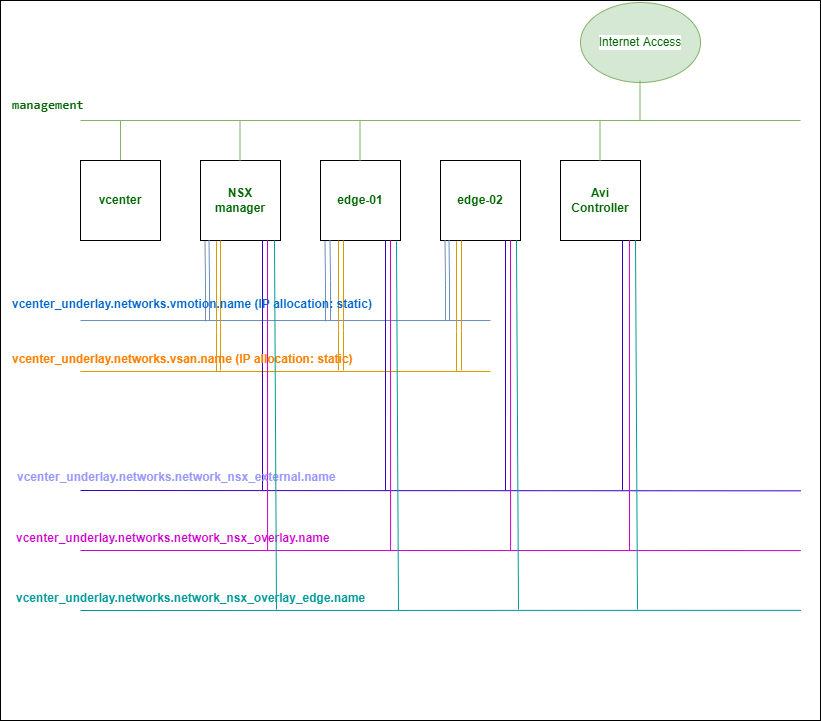

The diagram above was exported from draw.io. Its source (the exported page's mxGraphModel, read from the mxfile embedded in the PNG):
<mxGraphModel dx="813" dy="454" grid="1" gridSize="10" guides="1" tooltips="1" connect="1" arrows="1" fold="1" page="1" pageScale="1" pageWidth="827" pageHeight="1169" math="0" shadow="0">
  <root>
    <mxCell id="0" />
    <mxCell id="1" parent="0" />
    <mxCell id="NUvTVjuGLZdh_kb7xKJ0-16" value="" style="rounded=0;whiteSpace=wrap;html=1;" parent="1" vertex="1">
      <mxGeometry width="820" height="720" as="geometry" />
    </mxCell>
    <mxCell id="0uZdqhv0GIq38JB6qtti-1" value="" style="endArrow=none;html=1;rounded=0;fillColor=#d5e8d4;strokeColor=#82b366;" parent="1" edge="1">
      <mxGeometry width="50" height="50" relative="1" as="geometry">
        <mxPoint x="80" y="120" as="sourcePoint" />
        <mxPoint x="800" y="120" as="targetPoint" />
      </mxGeometry>
    </mxCell>
    <mxCell id="0uZdqhv0GIq38JB6qtti-13" style="edgeStyle=orthogonalEdgeStyle;rounded=0;orthogonalLoop=1;jettySize=auto;html=1;exitX=0.5;exitY=0;exitDx=0;exitDy=0;fontColor=#006600;endArrow=none;endFill=0;fillColor=#d5e8d4;strokeColor=#82b366;" parent="1" source="0uZdqhv0GIq38JB6qtti-3" edge="1">
      <mxGeometry relative="1" as="geometry">
        <mxPoint x="120" y="120" as="targetPoint" />
      </mxGeometry>
    </mxCell>
    <mxCell id="0uZdqhv0GIq38JB6qtti-3" value="&lt;b&gt;vcenter&lt;/b&gt;" style="whiteSpace=wrap;html=1;aspect=fixed;labelBackgroundColor=#FFFFFF;fontColor=#006600;" parent="1" vertex="1">
      <mxGeometry x="80" y="160" width="80" height="80" as="geometry" />
    </mxCell>
    <mxCell id="0uZdqhv0GIq38JB6qtti-4" value="&lt;b&gt;NSX manager&lt;/b&gt;" style="whiteSpace=wrap;html=1;aspect=fixed;labelBackgroundColor=#FFFFFF;fontColor=#006600;" parent="1" vertex="1">
      <mxGeometry x="200" y="160" width="80" height="80" as="geometry" />
    </mxCell>
    <mxCell id="0uZdqhv0GIq38JB6qtti-5" value="&lt;b&gt;edge-01&lt;/b&gt;" style="whiteSpace=wrap;html=1;aspect=fixed;labelBackgroundColor=#FFFFFF;fontColor=#006600;" parent="1" vertex="1">
      <mxGeometry x="320" y="160" width="80" height="80" as="geometry" />
    </mxCell>
    <mxCell id="0uZdqhv0GIq38JB6qtti-6" value="&lt;b&gt;edge-02&lt;/b&gt;" style="whiteSpace=wrap;html=1;aspect=fixed;labelBackgroundColor=#FFFFFF;fontColor=#006600;" parent="1" vertex="1">
      <mxGeometry x="440" y="160" width="80" height="80" as="geometry" />
    </mxCell>
    <mxCell id="0uZdqhv0GIq38JB6qtti-7" value="&lt;b&gt;Avi Controller&lt;/b&gt;&lt;span&gt;&lt;b&gt;&lt;br&gt;&lt;/b&gt;&lt;/span&gt;" style="whiteSpace=wrap;html=1;aspect=fixed;labelBackgroundColor=#FFFFFF;fontColor=#006600;" parent="1" vertex="1">
      <mxGeometry x="560" y="160" width="80" height="80" as="geometry" />
    </mxCell>
    <mxCell id="0uZdqhv0GIq38JB6qtti-8" value="" style="endArrow=none;html=1;rounded=0;fillColor=#dae8fc;strokeColor=#6c8ebf;" parent="1" edge="1">
      <mxGeometry width="50" height="50" relative="1" as="geometry">
        <mxPoint x="80" y="320" as="sourcePoint" />
        <mxPoint x="490" y="320" as="targetPoint" />
      </mxGeometry>
    </mxCell>
    <mxCell id="0uZdqhv0GIq38JB6qtti-14" style="edgeStyle=orthogonalEdgeStyle;rounded=0;orthogonalLoop=1;jettySize=auto;html=1;exitX=0.5;exitY=0;exitDx=0;exitDy=0;fontColor=#006600;endArrow=none;endFill=0;fillColor=#d5e8d4;strokeColor=#82b366;" parent="1" edge="1">
      <mxGeometry relative="1" as="geometry">
        <mxPoint x="239.5" y="120" as="targetPoint" />
        <mxPoint x="239.5" y="160" as="sourcePoint" />
      </mxGeometry>
    </mxCell>
    <mxCell id="0uZdqhv0GIq38JB6qtti-15" style="edgeStyle=orthogonalEdgeStyle;rounded=0;orthogonalLoop=1;jettySize=auto;html=1;exitX=0.5;exitY=0;exitDx=0;exitDy=0;fontColor=#006600;endArrow=none;endFill=0;fillColor=#d5e8d4;strokeColor=#82b366;" parent="1" edge="1">
      <mxGeometry relative="1" as="geometry">
        <mxPoint x="359.5" y="120" as="targetPoint" />
        <mxPoint x="359.5" y="160" as="sourcePoint" />
      </mxGeometry>
    </mxCell>
    <mxCell id="0uZdqhv0GIq38JB6qtti-17" style="edgeStyle=orthogonalEdgeStyle;rounded=0;orthogonalLoop=1;jettySize=auto;html=1;exitX=0.5;exitY=0;exitDx=0;exitDy=0;fontColor=#006600;endArrow=none;endFill=0;fillColor=#d5e8d4;strokeColor=#82b366;" parent="1" edge="1">
      <mxGeometry relative="1" as="geometry">
        <mxPoint x="599.5" y="120" as="targetPoint" />
        <mxPoint x="599.5" y="160" as="sourcePoint" />
      </mxGeometry>
    </mxCell>
    <mxCell id="0uZdqhv0GIq38JB6qtti-18" value="&lt;div style=&quot;text-align: center&quot;&gt;&lt;font face=&quot;jetbrains mono, monospace&quot;&gt;&lt;span style=&quot;font-size: 13.0667px ; background-color: rgb(255 , 255 , 255)&quot;&gt;&lt;b&gt;management&lt;/b&gt;&lt;/span&gt;&lt;/font&gt;&lt;/div&gt;" style="text;whiteSpace=wrap;html=1;fontColor=#006600;" parent="1" vertex="1">
      <mxGeometry x="10" y="90" width="540" height="30" as="geometry" />
    </mxCell>
    <mxCell id="0uZdqhv0GIq38JB6qtti-21" style="edgeStyle=orthogonalEdgeStyle;rounded=0;orthogonalLoop=1;jettySize=auto;html=1;fontColor=#006600;endArrow=none;endFill=0;fillColor=#dae8fc;strokeColor=#6c8ebf;" parent="1" edge="1">
      <mxGeometry relative="1" as="geometry">
        <mxPoint x="208.5" y="240" as="targetPoint" />
        <mxPoint x="209" y="320" as="sourcePoint" />
        <Array as="points">
          <mxPoint x="209" y="280" />
        </Array>
      </mxGeometry>
    </mxCell>
    <mxCell id="0uZdqhv0GIq38JB6qtti-22" style="edgeStyle=orthogonalEdgeStyle;rounded=0;orthogonalLoop=1;jettySize=auto;html=1;fontColor=#006600;endArrow=none;endFill=0;fillColor=#dae8fc;strokeColor=#6c8ebf;" parent="1" edge="1">
      <mxGeometry relative="1" as="geometry">
        <mxPoint x="329.5" y="240" as="targetPoint" />
        <mxPoint x="330" y="320" as="sourcePoint" />
        <Array as="points">
          <mxPoint x="330" y="280" />
        </Array>
      </mxGeometry>
    </mxCell>
    <mxCell id="0uZdqhv0GIq38JB6qtti-23" style="edgeStyle=orthogonalEdgeStyle;rounded=0;orthogonalLoop=1;jettySize=auto;html=1;fontColor=#006600;endArrow=none;endFill=0;fillColor=#dae8fc;strokeColor=#6c8ebf;" parent="1" edge="1">
      <mxGeometry relative="1" as="geometry">
        <mxPoint x="444.5" y="240" as="targetPoint" />
        <mxPoint x="445" y="320" as="sourcePoint" />
        <Array as="points">
          <mxPoint x="445" y="280" />
        </Array>
      </mxGeometry>
    </mxCell>
    <mxCell id="0uZdqhv0GIq38JB6qtti-25" value="" style="endArrow=none;html=1;rounded=0;fillColor=#ffe6cc;strokeColor=#d79b00;" parent="1" edge="1">
      <mxGeometry width="50" height="50" relative="1" as="geometry">
        <mxPoint x="80" y="371" as="sourcePoint" />
        <mxPoint x="490" y="371" as="targetPoint" />
      </mxGeometry>
    </mxCell>
    <mxCell id="0uZdqhv0GIq38JB6qtti-36" value="&lt;font color=&quot;#006600&quot;&gt;Internet Access&lt;/font&gt;" style="ellipse;whiteSpace=wrap;html=1;labelBackgroundColor=#FFFFFF;fillColor=#d5e8d4;strokeColor=#82b366;" parent="1" vertex="1">
      <mxGeometry x="580" y="2" width="120" height="80" as="geometry" />
    </mxCell>
    <mxCell id="0uZdqhv0GIq38JB6qtti-37" style="edgeStyle=orthogonalEdgeStyle;rounded=0;orthogonalLoop=1;jettySize=auto;html=1;exitX=0.5;exitY=0;exitDx=0;exitDy=0;fontColor=#006600;endArrow=none;endFill=0;fillColor=#d5e8d4;strokeColor=#82b366;" parent="1" edge="1">
      <mxGeometry relative="1" as="geometry">
        <mxPoint x="639.5" y="80" as="targetPoint" />
        <mxPoint x="639.5" y="120" as="sourcePoint" />
      </mxGeometry>
    </mxCell>
    <mxCell id="mxsjpV2a6uDIbQQoqyXD-5" style="edgeStyle=orthogonalEdgeStyle;rounded=0;orthogonalLoop=1;jettySize=auto;html=1;fontColor=#006600;endArrow=none;endFill=0;fillColor=#ffe6cc;strokeColor=#d79b00;entryX=0.75;entryY=1;entryDx=0;entryDy=0;" edge="1" parent="1">
      <mxGeometry relative="1" as="geometry">
        <mxPoint x="461" y="240" as="targetPoint" />
        <mxPoint x="461" y="370" as="sourcePoint" />
        <Array as="points">
          <mxPoint x="461" y="330" />
          <mxPoint x="461" y="330" />
        </Array>
      </mxGeometry>
    </mxCell>
    <mxCell id="mxsjpV2a6uDIbQQoqyXD-6" style="edgeStyle=orthogonalEdgeStyle;rounded=0;orthogonalLoop=1;jettySize=auto;html=1;fontColor=#006600;endArrow=none;endFill=0;fillColor=#ffe6cc;strokeColor=#d79b00;entryX=0.75;entryY=1;entryDx=0;entryDy=0;" edge="1" parent="1">
      <mxGeometry relative="1" as="geometry">
        <mxPoint x="343" y="240" as="targetPoint" />
        <mxPoint x="343" y="370" as="sourcePoint" />
        <Array as="points">
          <mxPoint x="343" y="330" />
          <mxPoint x="343" y="330" />
        </Array>
      </mxGeometry>
    </mxCell>
    <mxCell id="mxsjpV2a6uDIbQQoqyXD-7" style="edgeStyle=orthogonalEdgeStyle;rounded=0;orthogonalLoop=1;jettySize=auto;html=1;fontColor=#006600;endArrow=none;endFill=0;fillColor=#ffe6cc;strokeColor=#d79b00;entryX=0.75;entryY=1;entryDx=0;entryDy=0;" edge="1" parent="1">
      <mxGeometry relative="1" as="geometry">
        <mxPoint x="220" y="240" as="targetPoint" />
        <mxPoint x="220" y="370" as="sourcePoint" />
        <Array as="points">
          <mxPoint x="220" y="330" />
          <mxPoint x="220" y="330" />
        </Array>
      </mxGeometry>
    </mxCell>
    <mxCell id="mxsjpV2a6uDIbQQoqyXD-14" style="edgeStyle=orthogonalEdgeStyle;rounded=0;orthogonalLoop=1;jettySize=auto;html=1;fontColor=#006600;endArrow=none;endFill=0;fillColor=#dae8fc;strokeColor=#6c8ebf;" edge="1" parent="1">
      <mxGeometry relative="1" as="geometry">
        <mxPoint x="204.5" y="240.9999999999999" as="targetPoint" />
        <mxPoint x="205" y="320.9999999999999" as="sourcePoint" />
        <Array as="points">
          <mxPoint x="205" y="281" />
        </Array>
      </mxGeometry>
    </mxCell>
    <mxCell id="mxsjpV2a6uDIbQQoqyXD-15" style="edgeStyle=orthogonalEdgeStyle;rounded=0;orthogonalLoop=1;jettySize=auto;html=1;fontColor=#006600;endArrow=none;endFill=0;fillColor=#ffe6cc;strokeColor=#d79b00;entryX=0.75;entryY=1;entryDx=0;entryDy=0;" edge="1" parent="1">
      <mxGeometry relative="1" as="geometry">
        <mxPoint x="216" y="240.9999999999999" as="targetPoint" />
        <mxPoint x="216" y="371" as="sourcePoint" />
        <Array as="points">
          <mxPoint x="216" y="331" />
          <mxPoint x="216" y="331" />
        </Array>
      </mxGeometry>
    </mxCell>
    <mxCell id="mxsjpV2a6uDIbQQoqyXD-16" style="edgeStyle=orthogonalEdgeStyle;rounded=0;orthogonalLoop=1;jettySize=auto;html=1;fontColor=#006600;endArrow=none;endFill=0;fillColor=#dae8fc;strokeColor=#6c8ebf;" edge="1" parent="1">
      <mxGeometry relative="1" as="geometry">
        <mxPoint x="324.5" y="240.9999999999999" as="targetPoint" />
        <mxPoint x="325" y="320.9999999999999" as="sourcePoint" />
        <Array as="points">
          <mxPoint x="325" y="281" />
        </Array>
      </mxGeometry>
    </mxCell>
    <mxCell id="mxsjpV2a6uDIbQQoqyXD-17" style="edgeStyle=orthogonalEdgeStyle;rounded=0;orthogonalLoop=1;jettySize=auto;html=1;fontColor=#006600;endArrow=none;endFill=0;fillColor=#ffe6cc;strokeColor=#d79b00;entryX=0.75;entryY=1;entryDx=0;entryDy=0;" edge="1" parent="1">
      <mxGeometry relative="1" as="geometry">
        <mxPoint x="338" y="239.9999999999999" as="targetPoint" />
        <mxPoint x="338" y="370" as="sourcePoint" />
        <Array as="points">
          <mxPoint x="338" y="330" />
          <mxPoint x="338" y="330" />
        </Array>
      </mxGeometry>
    </mxCell>
    <mxCell id="mxsjpV2a6uDIbQQoqyXD-18" style="edgeStyle=orthogonalEdgeStyle;rounded=0;orthogonalLoop=1;jettySize=auto;html=1;fontColor=#006600;endArrow=none;endFill=0;fillColor=#ffe6cc;strokeColor=#d79b00;entryX=0.75;entryY=1;entryDx=0;entryDy=0;" edge="1" parent="1">
      <mxGeometry relative="1" as="geometry">
        <mxPoint x="456" y="240.9999999999999" as="targetPoint" />
        <mxPoint x="456" y="371" as="sourcePoint" />
        <Array as="points">
          <mxPoint x="456" y="331" />
          <mxPoint x="456" y="331" />
        </Array>
      </mxGeometry>
    </mxCell>
    <mxCell id="mxsjpV2a6uDIbQQoqyXD-19" value="" style="endArrow=none;html=1;rounded=0;fillColor=#6a00ff;strokeColor=#3700CC;entryX=0.976;entryY=0.681;entryDx=0;entryDy=0;entryPerimeter=0;" edge="1" parent="1" target="NUvTVjuGLZdh_kb7xKJ0-16">
      <mxGeometry width="50" height="50" relative="1" as="geometry">
        <mxPoint x="80" y="490" as="sourcePoint" />
        <mxPoint x="520" y="490" as="targetPoint" />
      </mxGeometry>
    </mxCell>
    <mxCell id="mxsjpV2a6uDIbQQoqyXD-20" value="" style="endArrow=none;html=1;rounded=0;fillColor=#e3c800;strokeColor=#CC00CC;entryX=0.976;entryY=0.764;entryDx=0;entryDy=0;entryPerimeter=0;" edge="1" parent="1" target="NUvTVjuGLZdh_kb7xKJ0-16">
      <mxGeometry width="50" height="50" relative="1" as="geometry">
        <mxPoint x="80" y="550" as="sourcePoint" />
        <mxPoint x="520" y="550" as="targetPoint" />
      </mxGeometry>
    </mxCell>
    <mxCell id="mxsjpV2a6uDIbQQoqyXD-21" value="" style="endArrow=none;html=1;rounded=0;fillColor=#e51400;strokeColor=#009999;entryX=0.976;entryY=0.847;entryDx=0;entryDy=0;entryPerimeter=0;" edge="1" parent="1" target="NUvTVjuGLZdh_kb7xKJ0-16">
      <mxGeometry width="50" height="50" relative="1" as="geometry">
        <mxPoint x="80" y="610" as="sourcePoint" />
        <mxPoint x="520" y="610" as="targetPoint" />
      </mxGeometry>
    </mxCell>
    <mxCell id="mxsjpV2a6uDIbQQoqyXD-22" value="" style="endArrow=none;html=1;rounded=0;fillColor=#6a00ff;strokeColor=#3700CC;exitX=0.25;exitY=1;exitDx=0;exitDy=0;" edge="1" parent="1">
      <mxGeometry width="50" height="50" relative="1" as="geometry">
        <mxPoint x="262" y="240" as="sourcePoint" />
        <mxPoint x="262" y="490" as="targetPoint" />
      </mxGeometry>
    </mxCell>
    <mxCell id="mxsjpV2a6uDIbQQoqyXD-23" value="" style="endArrow=none;html=1;rounded=0;fillColor=#6a00ff;strokeColor=#3700CC;exitX=0.25;exitY=1;exitDx=0;exitDy=0;" edge="1" parent="1">
      <mxGeometry width="50" height="50" relative="1" as="geometry">
        <mxPoint x="385" y="240.0000000000001" as="sourcePoint" />
        <mxPoint x="385" y="490" as="targetPoint" />
      </mxGeometry>
    </mxCell>
    <mxCell id="mxsjpV2a6uDIbQQoqyXD-24" value="" style="endArrow=none;html=1;rounded=0;fillColor=#6a00ff;strokeColor=#3700CC;exitX=0.25;exitY=1;exitDx=0;exitDy=0;" edge="1" parent="1">
      <mxGeometry width="50" height="50" relative="1" as="geometry">
        <mxPoint x="505" y="240.0000000000001" as="sourcePoint" />
        <mxPoint x="505" y="490" as="targetPoint" />
      </mxGeometry>
    </mxCell>
    <mxCell id="mxsjpV2a6uDIbQQoqyXD-25" value="" style="endArrow=none;html=1;rounded=0;fillColor=#6a00ff;strokeColor=#3700CC;exitX=0.25;exitY=1;exitDx=0;exitDy=0;" edge="1" parent="1">
      <mxGeometry width="50" height="50" relative="1" as="geometry">
        <mxPoint x="622" y="240.0000000000001" as="sourcePoint" />
        <mxPoint x="622" y="490" as="targetPoint" />
      </mxGeometry>
    </mxCell>
    <mxCell id="mxsjpV2a6uDIbQQoqyXD-27" value="&lt;b&gt;&lt;font&gt;vcenter_underlay.networks.network_nsx_overlay.name&lt;/font&gt;&lt;/b&gt;" style="text;whiteSpace=wrap;html=1;fillColor=none;strokeColor=none;fontColor=#CC00CC;" vertex="1" parent="1">
      <mxGeometry x="14" y="524" width="400" height="30" as="geometry" />
    </mxCell>
    <mxCell id="mxsjpV2a6uDIbQQoqyXD-28" value="&lt;font&gt;&lt;b&gt;vcenter_underlay.networks.network_nsx_overlay_edge.name&lt;/b&gt;&lt;/font&gt;" style="text;whiteSpace=wrap;html=1;fillColor=none;strokeColor=none;fontColor=#009999;" vertex="1" parent="1">
      <mxGeometry x="14" y="584" width="400" height="30" as="geometry" />
    </mxCell>
    <mxCell id="mxsjpV2a6uDIbQQoqyXD-29" value="" style="endArrow=none;html=1;rounded=0;fillColor=#e3c800;strokeColor=#CC00CC;exitX=0.756;exitY=0.333;exitDx=0;exitDy=0;exitPerimeter=0;" edge="1" parent="1">
      <mxGeometry width="50" height="50" relative="1" as="geometry">
        <mxPoint x="628.9199999999998" y="239.76" as="sourcePoint" />
        <mxPoint x="629" y="550" as="targetPoint" />
      </mxGeometry>
    </mxCell>
    <mxCell id="mxsjpV2a6uDIbQQoqyXD-31" value="" style="endArrow=none;html=1;rounded=0;fillColor=#e3c800;strokeColor=#CC00CC;exitX=0.756;exitY=0.333;exitDx=0;exitDy=0;exitPerimeter=0;" edge="1" parent="1">
      <mxGeometry width="50" height="50" relative="1" as="geometry">
        <mxPoint x="510.0000000000001" y="240.0000000000001" as="sourcePoint" />
        <mxPoint x="510.08000000000004" y="550.24" as="targetPoint" />
      </mxGeometry>
    </mxCell>
    <mxCell id="mxsjpV2a6uDIbQQoqyXD-32" value="" style="endArrow=none;html=1;rounded=0;fillColor=#e3c800;strokeColor=#CC00CC;exitX=0.756;exitY=0.333;exitDx=0;exitDy=0;exitPerimeter=0;" edge="1" parent="1">
      <mxGeometry width="50" height="50" relative="1" as="geometry">
        <mxPoint x="390.0000000000001" y="240.0000000000001" as="sourcePoint" />
        <mxPoint x="390.08000000000004" y="550.24" as="targetPoint" />
      </mxGeometry>
    </mxCell>
    <mxCell id="mxsjpV2a6uDIbQQoqyXD-33" value="" style="endArrow=none;html=1;rounded=0;fillColor=#e3c800;strokeColor=#CC00CC;exitX=0.756;exitY=0.333;exitDx=0;exitDy=0;exitPerimeter=0;" edge="1" parent="1">
      <mxGeometry width="50" height="50" relative="1" as="geometry">
        <mxPoint x="267.00000000000006" y="240.0000000000001" as="sourcePoint" />
        <mxPoint x="267.08" y="550.24" as="targetPoint" />
      </mxGeometry>
    </mxCell>
    <mxCell id="0uZdqhv0GIq38JB6qtti-20" value="&lt;b&gt;vcenter_underlay.networks.vmotion.name (IP allocation: static)&lt;/b&gt;" style="text;whiteSpace=wrap;html=1;fillColor=none;strokeColor=none;fontColor=#0066CC;" parent="1" vertex="1">
      <mxGeometry x="10" y="290" width="400" height="30" as="geometry" />
    </mxCell>
    <mxCell id="0uZdqhv0GIq38JB6qtti-28" value="&lt;b&gt;vcenter_underlay.networks.vsan.name (IP allocation: static)&lt;/b&gt;" style="text;whiteSpace=wrap;html=1;fontColor=#FF8000;" parent="1" vertex="1">
      <mxGeometry x="10" y="345" width="400" height="30" as="geometry" />
    </mxCell>
    <mxCell id="mxsjpV2a6uDIbQQoqyXD-26" value="&lt;b&gt;vcenter_underlay.networks.network_nsx_external.name&lt;/b&gt;" style="text;whiteSpace=wrap;html=1;fillColor=none;strokeColor=none;fontColor=#9999FF;" vertex="1" parent="1">
      <mxGeometry x="15" y="463" width="400" height="30" as="geometry" />
    </mxCell>
    <mxCell id="mxsjpV2a6uDIbQQoqyXD-34" value="" style="endArrow=none;html=1;rounded=0;fillColor=#e3c800;strokeColor=#009999;exitX=0.756;exitY=0.333;exitDx=0;exitDy=0;exitPerimeter=0;" edge="1" parent="1">
      <mxGeometry width="50" height="50" relative="1" as="geometry">
        <mxPoint x="396" y="241.0000000000001" as="sourcePoint" />
        <mxPoint x="398" y="610" as="targetPoint" />
      </mxGeometry>
    </mxCell>
    <mxCell id="mxsjpV2a6uDIbQQoqyXD-35" value="" style="endArrow=none;html=1;rounded=0;fillColor=#e3c800;strokeColor=#009999;exitX=0.756;exitY=0.333;exitDx=0;exitDy=0;exitPerimeter=0;" edge="1" parent="1">
      <mxGeometry width="50" height="50" relative="1" as="geometry">
        <mxPoint x="274" y="240.0000000000001" as="sourcePoint" />
        <mxPoint x="276" y="609" as="targetPoint" />
      </mxGeometry>
    </mxCell>
    <mxCell id="mxsjpV2a6uDIbQQoqyXD-36" value="" style="endArrow=none;html=1;rounded=0;fillColor=#e3c800;strokeColor=#009999;exitX=0.756;exitY=0.333;exitDx=0;exitDy=0;exitPerimeter=0;" edge="1" parent="1">
      <mxGeometry width="50" height="50" relative="1" as="geometry">
        <mxPoint x="516" y="240.0000000000001" as="sourcePoint" />
        <mxPoint x="518" y="609" as="targetPoint" />
      </mxGeometry>
    </mxCell>
    <mxCell id="mxsjpV2a6uDIbQQoqyXD-38" value="" style="endArrow=none;html=1;rounded=0;fillColor=#e3c800;strokeColor=#009999;exitX=0.756;exitY=0.333;exitDx=0;exitDy=0;exitPerimeter=0;" edge="1" parent="1">
      <mxGeometry width="50" height="50" relative="1" as="geometry">
        <mxPoint x="635" y="240.0000000000001" as="sourcePoint" />
        <mxPoint x="637" y="609" as="targetPoint" />
      </mxGeometry>
    </mxCell>
    <mxCell id="mxsjpV2a6uDIbQQoqyXD-41" style="edgeStyle=orthogonalEdgeStyle;rounded=0;orthogonalLoop=1;jettySize=auto;html=1;fontColor=#006600;endArrow=none;endFill=0;fillColor=#dae8fc;strokeColor=#6c8ebf;" edge="1" parent="1">
      <mxGeometry relative="1" as="geometry">
        <mxPoint x="448.5" y="240" as="targetPoint" />
        <mxPoint x="449" y="320" as="sourcePoint" />
        <Array as="points">
          <mxPoint x="449" y="280" />
        </Array>
      </mxGeometry>
    </mxCell>
  </root>
</mxGraphModel>